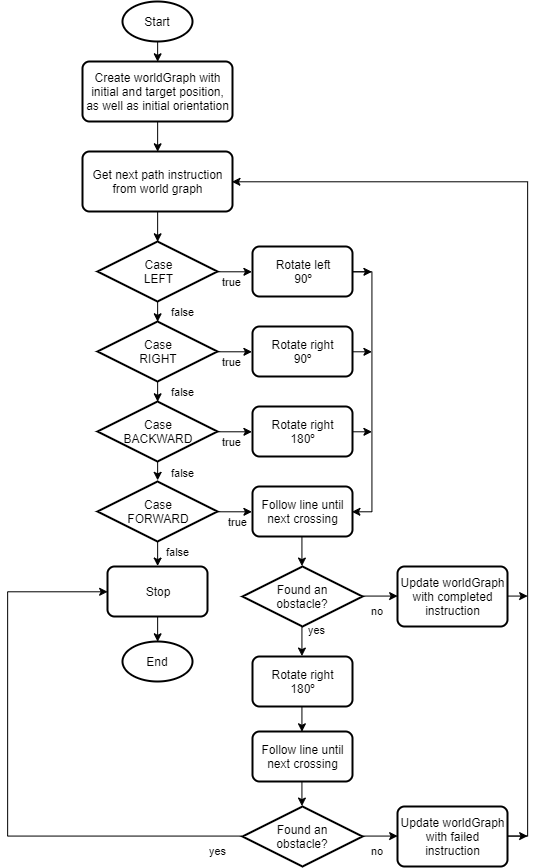

The diagram above was exported from draw.io. Its source (the exported page's mxGraphModel, read from the mxfile embedded in the PNG):
<mxGraphModel dx="1097" dy="534" grid="1" gridSize="10" guides="1" tooltips="1" connect="1" arrows="1" fold="1" page="1" pageScale="1" pageWidth="850" pageHeight="1100" math="0" shadow="0">
  <root>
    <mxCell id="0" />
    <mxCell id="1" parent="0" />
    <mxCell id="2" style="edgeStyle=orthogonalEdgeStyle;rounded=0;orthogonalLoop=1;jettySize=auto;html=1;exitX=0.5;exitY=1;exitDx=0;exitDy=0;exitPerimeter=0;entryX=0.5;entryY=0;entryDx=0;entryDy=0;" edge="1" source="3" target="5" parent="1">
      <mxGeometry relative="1" as="geometry" />
    </mxCell>
    <mxCell id="3" value="Start" style="strokeWidth=2;html=1;shape=mxgraph.flowchart.start_2;whiteSpace=wrap;" vertex="1" parent="1">
      <mxGeometry x="265" y="110" width="70" height="40" as="geometry" />
    </mxCell>
    <mxCell id="4" style="edgeStyle=orthogonalEdgeStyle;rounded=0;orthogonalLoop=1;jettySize=auto;html=1;exitX=0.5;exitY=1;exitDx=0;exitDy=0;entryX=0.5;entryY=0;entryDx=0;entryDy=0;" edge="1" source="5" target="7" parent="1">
      <mxGeometry relative="1" as="geometry" />
    </mxCell>
    <mxCell id="5" value="Create worldGraph with initial and target position, as well as initial orientation" style="rounded=1;whiteSpace=wrap;html=1;absoluteArcSize=1;arcSize=14;strokeWidth=2;" vertex="1" parent="1">
      <mxGeometry x="225" y="170" width="150" height="60" as="geometry" />
    </mxCell>
    <mxCell id="6" style="edgeStyle=orthogonalEdgeStyle;rounded=0;orthogonalLoop=1;jettySize=auto;html=1;exitX=0.5;exitY=1;exitDx=0;exitDy=0;entryX=0.5;entryY=0;entryDx=0;entryDy=0;entryPerimeter=0;" edge="1" source="7" target="10" parent="1">
      <mxGeometry relative="1" as="geometry" />
    </mxCell>
    <mxCell id="7" value="Get next path instruction from world graph" style="rounded=1;whiteSpace=wrap;html=1;absoluteArcSize=1;arcSize=14;strokeWidth=2;" vertex="1" parent="1">
      <mxGeometry x="225" y="260" width="150" height="60" as="geometry" />
    </mxCell>
    <mxCell id="8" value="false" style="edgeStyle=orthogonalEdgeStyle;rounded=0;orthogonalLoop=1;jettySize=auto;html=1;exitX=0.5;exitY=1;exitDx=0;exitDy=0;exitPerimeter=0;entryX=0.5;entryY=0;entryDx=0;entryDy=0;entryPerimeter=0;" edge="1" source="10" target="13" parent="1">
      <mxGeometry y="25" relative="1" as="geometry">
        <mxPoint as="offset" />
      </mxGeometry>
    </mxCell>
    <mxCell id="9" value="true" style="edgeStyle=orthogonalEdgeStyle;rounded=0;orthogonalLoop=1;jettySize=auto;html=1;exitX=1;exitY=0.5;exitDx=0;exitDy=0;exitPerimeter=0;entryX=0;entryY=0.5;entryDx=0;entryDy=0;" edge="1" source="10" target="19" parent="1">
      <mxGeometry x="-0.1429" y="-10" relative="1" as="geometry">
        <mxPoint as="offset" />
      </mxGeometry>
    </mxCell>
    <mxCell id="10" value="Case&lt;br&gt;LEFT" style="strokeWidth=2;html=1;shape=mxgraph.flowchart.decision;whiteSpace=wrap;" vertex="1" parent="1">
      <mxGeometry x="240" y="350" width="120" height="60" as="geometry" />
    </mxCell>
    <mxCell id="11" value="false" style="edgeStyle=orthogonalEdgeStyle;rounded=0;orthogonalLoop=1;jettySize=auto;html=1;exitX=0.5;exitY=1;exitDx=0;exitDy=0;exitPerimeter=0;entryX=0.5;entryY=0;entryDx=0;entryDy=0;entryPerimeter=0;" edge="1" source="13" target="16" parent="1">
      <mxGeometry y="25" relative="1" as="geometry">
        <mxPoint as="offset" />
      </mxGeometry>
    </mxCell>
    <mxCell id="12" value="true" style="edgeStyle=orthogonalEdgeStyle;rounded=0;orthogonalLoop=1;jettySize=auto;html=1;exitX=1;exitY=0.5;exitDx=0;exitDy=0;exitPerimeter=0;entryX=0;entryY=0.5;entryDx=0;entryDy=0;" edge="1" source="13" target="21" parent="1">
      <mxGeometry x="-0.1429" y="-10" relative="1" as="geometry">
        <mxPoint as="offset" />
      </mxGeometry>
    </mxCell>
    <mxCell id="13" value="Case&lt;br&gt;RIGHT" style="strokeWidth=2;html=1;shape=mxgraph.flowchart.decision;whiteSpace=wrap;" vertex="1" parent="1">
      <mxGeometry x="240" y="430" width="120" height="60" as="geometry" />
    </mxCell>
    <mxCell id="14" value="false" style="edgeStyle=orthogonalEdgeStyle;rounded=0;orthogonalLoop=1;jettySize=auto;html=1;exitX=0.5;exitY=1;exitDx=0;exitDy=0;exitPerimeter=0;entryX=0.5;entryY=0;entryDx=0;entryDy=0;entryPerimeter=0;" edge="1" source="16" parent="1">
      <mxGeometry x="0.1765" y="25" relative="1" as="geometry">
        <mxPoint x="300.14285714285734" y="588.8571428571429" as="targetPoint" />
        <mxPoint as="offset" />
      </mxGeometry>
    </mxCell>
    <mxCell id="15" value="true" style="edgeStyle=orthogonalEdgeStyle;rounded=0;orthogonalLoop=1;jettySize=auto;html=1;exitX=1;exitY=0.5;exitDx=0;exitDy=0;exitPerimeter=0;entryX=0;entryY=0.5;entryDx=0;entryDy=0;" edge="1" source="16" target="23" parent="1">
      <mxGeometry x="-0.1429" y="-10" relative="1" as="geometry">
        <mxPoint as="offset" />
      </mxGeometry>
    </mxCell>
    <mxCell id="16" value="Case&lt;br&gt;BACKWARD" style="strokeWidth=2;html=1;shape=mxgraph.flowchart.decision;whiteSpace=wrap;" vertex="1" parent="1">
      <mxGeometry x="240" y="510" width="120" height="60" as="geometry" />
    </mxCell>
    <mxCell id="17" style="edgeStyle=orthogonalEdgeStyle;rounded=0;orthogonalLoop=1;jettySize=auto;html=1;exitX=1;exitY=0.5;exitDx=0;exitDy=0;" edge="1" source="19" parent="1">
      <mxGeometry relative="1" as="geometry">
        <mxPoint x="514.4285714285716" y="380.28571428571433" as="targetPoint" />
      </mxGeometry>
    </mxCell>
    <mxCell id="18" style="edgeStyle=orthogonalEdgeStyle;rounded=0;orthogonalLoop=1;jettySize=auto;html=1;exitX=1;exitY=0.5;exitDx=0;exitDy=0;entryX=1;entryY=0.5;entryDx=0;entryDy=0;" edge="1" source="19" target="25" parent="1">
      <mxGeometry relative="1" as="geometry" />
    </mxCell>
    <mxCell id="19" value="Rotate left&lt;br&gt;90º" style="rounded=1;whiteSpace=wrap;html=1;absoluteArcSize=1;arcSize=14;strokeWidth=2;" vertex="1" parent="1">
      <mxGeometry x="395" y="355" width="100" height="50" as="geometry" />
    </mxCell>
    <mxCell id="20" style="edgeStyle=orthogonalEdgeStyle;rounded=0;orthogonalLoop=1;jettySize=auto;html=1;exitX=1;exitY=0.5;exitDx=0;exitDy=0;" edge="1" source="21" parent="1">
      <mxGeometry relative="1" as="geometry">
        <mxPoint x="514.4285714285716" y="460.28571428571433" as="targetPoint" />
      </mxGeometry>
    </mxCell>
    <mxCell id="21" value="Rotate right&lt;br&gt;90º" style="rounded=1;whiteSpace=wrap;html=1;absoluteArcSize=1;arcSize=14;strokeWidth=2;" vertex="1" parent="1">
      <mxGeometry x="395" y="435" width="100" height="50" as="geometry" />
    </mxCell>
    <mxCell id="22" style="edgeStyle=orthogonalEdgeStyle;rounded=0;orthogonalLoop=1;jettySize=auto;html=1;exitX=1;exitY=0.5;exitDx=0;exitDy=0;" edge="1" source="23" parent="1">
      <mxGeometry relative="1" as="geometry">
        <mxPoint x="514.4285714285716" y="540.2857142857144" as="targetPoint" />
      </mxGeometry>
    </mxCell>
    <mxCell id="23" value="Rotate right&lt;br&gt;180º" style="rounded=1;whiteSpace=wrap;html=1;absoluteArcSize=1;arcSize=14;strokeWidth=2;" vertex="1" parent="1">
      <mxGeometry x="395" y="515" width="100" height="50" as="geometry" />
    </mxCell>
    <mxCell id="24" style="edgeStyle=orthogonalEdgeStyle;rounded=0;orthogonalLoop=1;jettySize=auto;html=1;exitX=0.5;exitY=1;exitDx=0;exitDy=0;entryX=0.5;entryY=0;entryDx=0;entryDy=0;entryPerimeter=0;" edge="1" source="25" target="28" parent="1">
      <mxGeometry relative="1" as="geometry" />
    </mxCell>
    <mxCell id="25" value="Follow line until&lt;br&gt;next crossing" style="rounded=1;whiteSpace=wrap;html=1;absoluteArcSize=1;arcSize=14;strokeWidth=2;" vertex="1" parent="1">
      <mxGeometry x="395" y="595" width="100" height="50" as="geometry" />
    </mxCell>
    <mxCell id="26" value="yes" style="edgeStyle=orthogonalEdgeStyle;rounded=0;orthogonalLoop=1;jettySize=auto;html=1;exitX=0.5;exitY=1;exitDx=0;exitDy=0;exitPerimeter=0;entryX=0.5;entryY=0;entryDx=0;entryDy=0;" edge="1" source="28" target="30" parent="1">
      <mxGeometry x="-0.6682" y="15" relative="1" as="geometry">
        <mxPoint as="offset" />
      </mxGeometry>
    </mxCell>
    <mxCell id="27" value="no" style="edgeStyle=orthogonalEdgeStyle;rounded=0;orthogonalLoop=1;jettySize=auto;html=1;exitX=1;exitY=0.5;exitDx=0;exitDy=0;exitPerimeter=0;entryX=0;entryY=0.5;entryDx=0;entryDy=0;" edge="1" source="28" target="43" parent="1">
      <mxGeometry x="-0.128" y="-15" relative="1" as="geometry">
        <mxPoint as="offset" />
      </mxGeometry>
    </mxCell>
    <mxCell id="28" value="Found an&lt;br&gt;obstacle?" style="strokeWidth=2;html=1;shape=mxgraph.flowchart.decision;whiteSpace=wrap;" vertex="1" parent="1">
      <mxGeometry x="385" y="675" width="120" height="60" as="geometry" />
    </mxCell>
    <mxCell id="29" style="edgeStyle=orthogonalEdgeStyle;rounded=0;orthogonalLoop=1;jettySize=auto;html=1;exitX=0.5;exitY=1;exitDx=0;exitDy=0;entryX=0.5;entryY=0;entryDx=0;entryDy=0;" edge="1" source="30" target="41" parent="1">
      <mxGeometry relative="1" as="geometry" />
    </mxCell>
    <mxCell id="30" value="Rotate right&lt;br&gt;180º" style="rounded=1;whiteSpace=wrap;html=1;absoluteArcSize=1;arcSize=14;strokeWidth=2;" vertex="1" parent="1">
      <mxGeometry x="395" y="765" width="100" height="50" as="geometry" />
    </mxCell>
    <mxCell id="31" value="no" style="edgeStyle=orthogonalEdgeStyle;rounded=0;orthogonalLoop=1;jettySize=auto;html=1;exitX=1;exitY=0.5;exitDx=0;exitDy=0;exitPerimeter=0;entryX=0;entryY=0.5;entryDx=0;entryDy=0;" edge="1" source="33" target="46" parent="1">
      <mxGeometry x="-0.128" y="-15" relative="1" as="geometry">
        <mxPoint as="offset" />
      </mxGeometry>
    </mxCell>
    <mxCell id="32" value="yes" style="edgeStyle=orthogonalEdgeStyle;rounded=0;orthogonalLoop=1;jettySize=auto;html=1;exitX=0;exitY=0.5;exitDx=0;exitDy=0;exitPerimeter=0;entryX=0;entryY=0.5;entryDx=0;entryDy=0;" edge="1" source="33" target="38" parent="1">
      <mxGeometry x="-0.9156" y="15" relative="1" as="geometry">
        <Array as="points">
          <mxPoint x="150" y="945" />
          <mxPoint x="150" y="700" />
        </Array>
        <mxPoint as="offset" />
      </mxGeometry>
    </mxCell>
    <mxCell id="33" value="Found an&lt;br&gt;obstacle?" style="strokeWidth=2;html=1;shape=mxgraph.flowchart.decision;whiteSpace=wrap;" vertex="1" parent="1">
      <mxGeometry x="385" y="915" width="120" height="60" as="geometry" />
    </mxCell>
    <mxCell id="34" value="false" style="edgeStyle=orthogonalEdgeStyle;rounded=0;orthogonalLoop=1;jettySize=auto;html=1;exitX=0.5;exitY=1;exitDx=0;exitDy=0;exitPerimeter=0;entryX=0.5;entryY=0;entryDx=0;entryDy=0;" edge="1" source="36" target="38" parent="1">
      <mxGeometry x="-0.2" y="20" relative="1" as="geometry">
        <mxPoint as="offset" />
      </mxGeometry>
    </mxCell>
    <mxCell id="35" value="true" style="edgeStyle=orthogonalEdgeStyle;rounded=0;orthogonalLoop=1;jettySize=auto;html=1;exitX=1;exitY=0.5;exitDx=0;exitDy=0;exitPerimeter=0;entryX=0;entryY=0.5;entryDx=0;entryDy=0;" edge="1" source="36" target="25" parent="1">
      <mxGeometry x="0.1418" y="-10" relative="1" as="geometry">
        <mxPoint as="offset" />
      </mxGeometry>
    </mxCell>
    <mxCell id="36" value="Case&lt;br&gt;FORWARD" style="strokeWidth=2;html=1;shape=mxgraph.flowchart.decision;whiteSpace=wrap;" vertex="1" parent="1">
      <mxGeometry x="240" y="590" width="120" height="60" as="geometry" />
    </mxCell>
    <mxCell id="37" style="edgeStyle=orthogonalEdgeStyle;rounded=0;orthogonalLoop=1;jettySize=auto;html=1;exitX=0.5;exitY=1;exitDx=0;exitDy=0;entryX=0.5;entryY=0;entryDx=0;entryDy=0;entryPerimeter=0;" edge="1" source="38" target="39" parent="1">
      <mxGeometry relative="1" as="geometry" />
    </mxCell>
    <mxCell id="38" value="Stop" style="rounded=1;whiteSpace=wrap;html=1;absoluteArcSize=1;arcSize=14;strokeWidth=2;" vertex="1" parent="1">
      <mxGeometry x="250" y="675" width="100" height="50" as="geometry" />
    </mxCell>
    <mxCell id="39" value="End" style="strokeWidth=2;html=1;shape=mxgraph.flowchart.start_2;whiteSpace=wrap;" vertex="1" parent="1">
      <mxGeometry x="265" y="750" width="70" height="40" as="geometry" />
    </mxCell>
    <mxCell id="40" style="edgeStyle=orthogonalEdgeStyle;rounded=0;orthogonalLoop=1;jettySize=auto;html=1;exitX=0.5;exitY=1;exitDx=0;exitDy=0;entryX=0.5;entryY=0;entryDx=0;entryDy=0;entryPerimeter=0;" edge="1" source="41" target="33" parent="1">
      <mxGeometry relative="1" as="geometry" />
    </mxCell>
    <mxCell id="41" value="Follow line until&lt;br&gt;next crossing" style="rounded=1;whiteSpace=wrap;html=1;absoluteArcSize=1;arcSize=14;strokeWidth=2;" vertex="1" parent="1">
      <mxGeometry x="395" y="840" width="100" height="50" as="geometry" />
    </mxCell>
    <mxCell id="42" style="edgeStyle=orthogonalEdgeStyle;rounded=0;orthogonalLoop=1;jettySize=auto;html=1;exitX=1;exitY=0.5;exitDx=0;exitDy=0;" edge="1" source="43" parent="1">
      <mxGeometry relative="1" as="geometry">
        <mxPoint x="670.1428571428573" y="704.5714285714287" as="targetPoint" />
      </mxGeometry>
    </mxCell>
    <mxCell id="43" value="Update worldGraph with completed instruction" style="rounded=1;whiteSpace=wrap;html=1;absoluteArcSize=1;arcSize=14;strokeWidth=2;" vertex="1" parent="1">
      <mxGeometry x="540" y="675" width="110" height="60" as="geometry" />
    </mxCell>
    <mxCell id="44" style="edgeStyle=orthogonalEdgeStyle;rounded=0;orthogonalLoop=1;jettySize=auto;html=1;exitX=1;exitY=0.5;exitDx=0;exitDy=0;" edge="1" source="46" parent="1">
      <mxGeometry relative="1" as="geometry">
        <mxPoint x="670.1428571428573" y="944.5714285714287" as="targetPoint" />
      </mxGeometry>
    </mxCell>
    <mxCell id="45" style="edgeStyle=orthogonalEdgeStyle;rounded=0;orthogonalLoop=1;jettySize=auto;html=1;exitX=1;exitY=0.5;exitDx=0;exitDy=0;entryX=1;entryY=0.5;entryDx=0;entryDy=0;" edge="1" source="46" target="7" parent="1">
      <mxGeometry relative="1" as="geometry" />
    </mxCell>
    <mxCell id="46" value="Update worldGraph with failed instruction" style="rounded=1;whiteSpace=wrap;html=1;absoluteArcSize=1;arcSize=14;strokeWidth=2;" vertex="1" parent="1">
      <mxGeometry x="540" y="915" width="110" height="60" as="geometry" />
    </mxCell>
  </root>
</mxGraphModel>